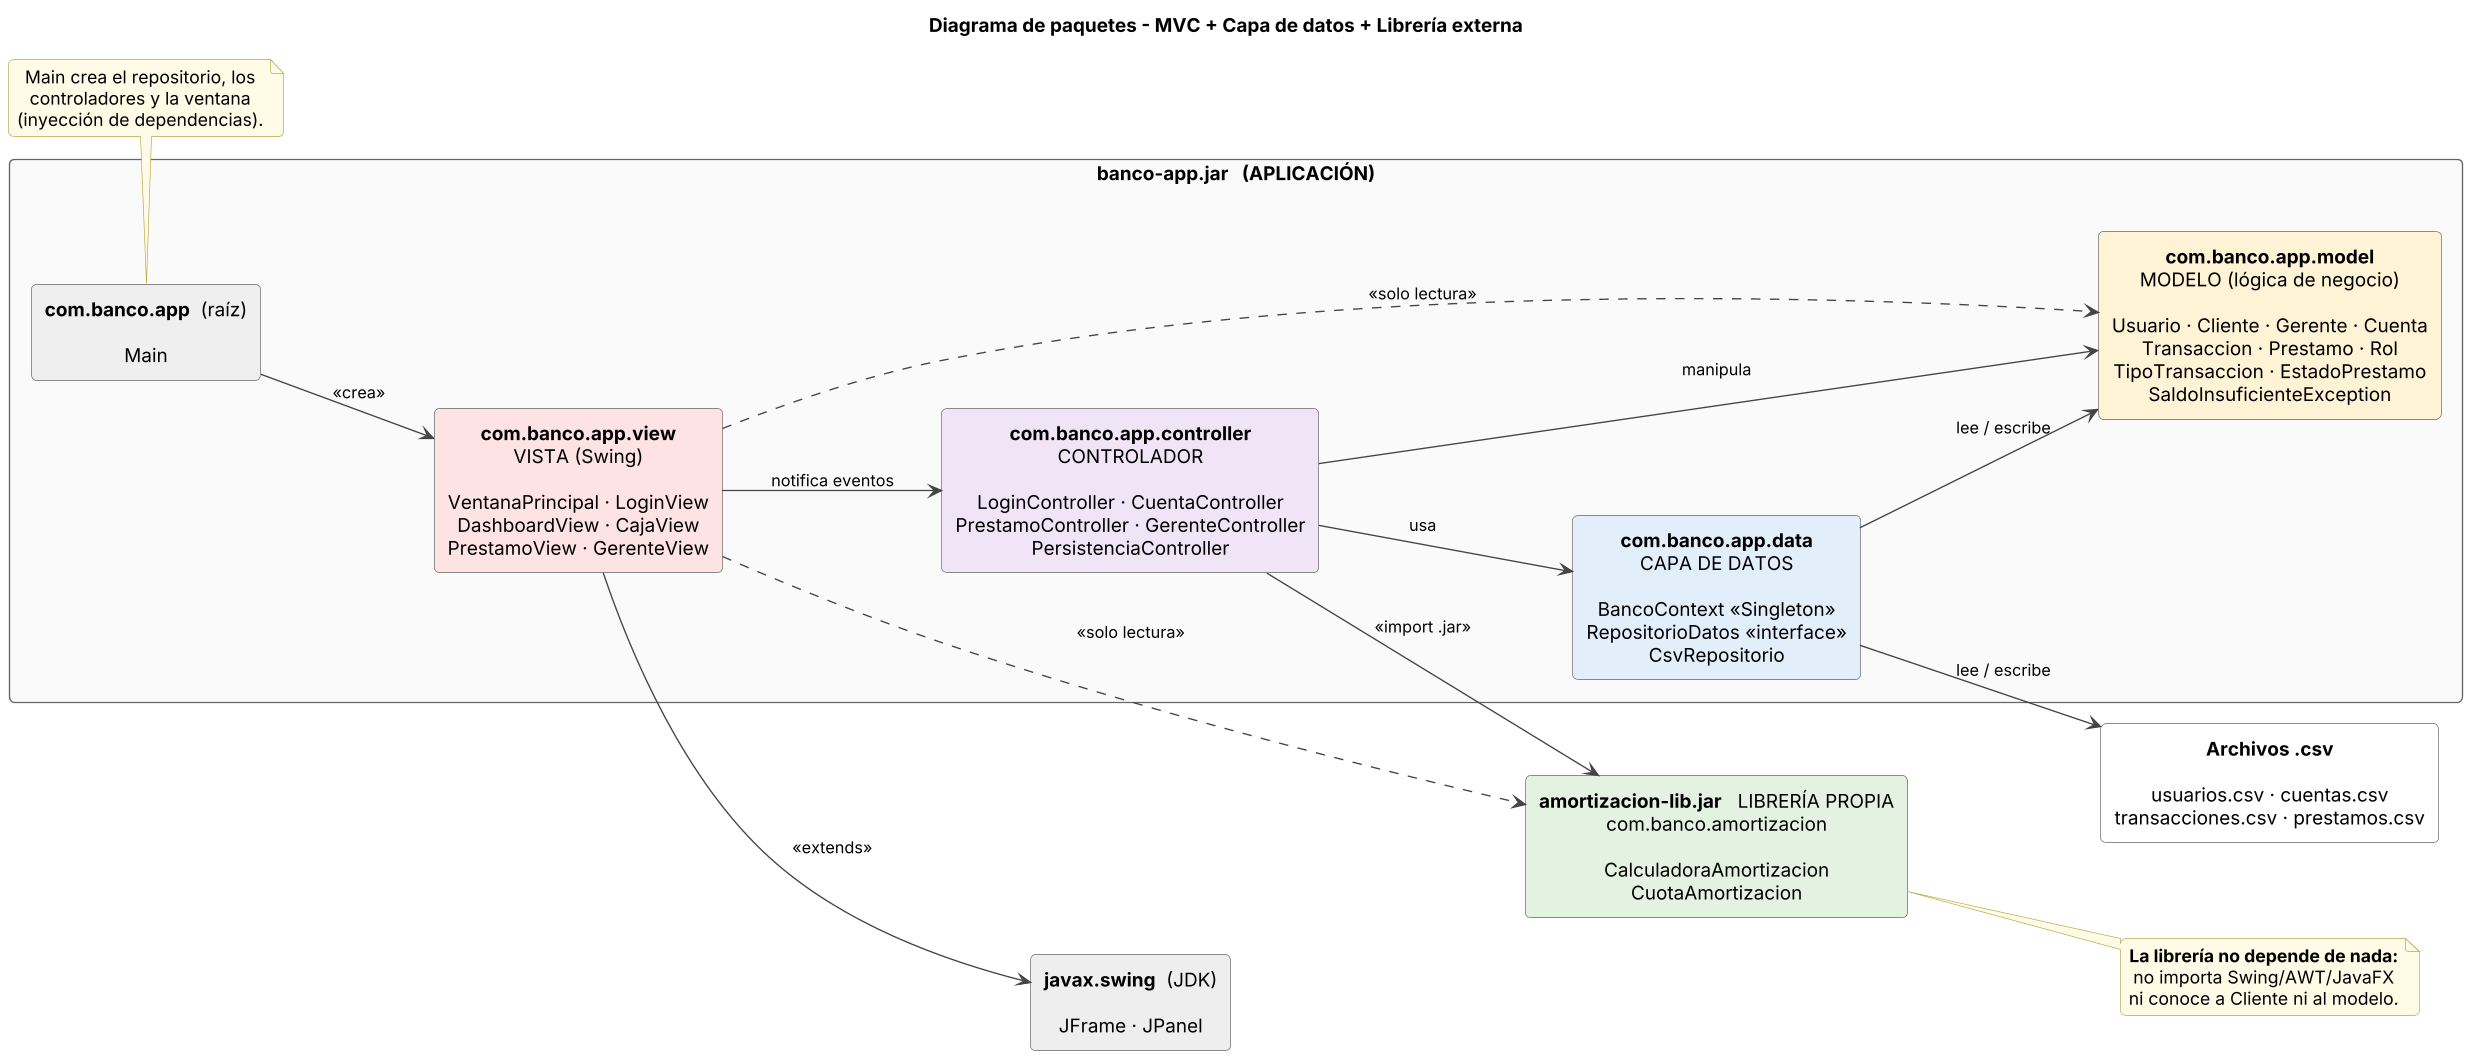

The diagram above was rendered by PlantUML. Its source (embedded in the PNG):
@startuml diagrama-paquetes
title Diagrama de paquetes - MVC + Capa de datos + Librería externa

left to right direction
skinparam shadowing false
skinparam dpi 130
skinparam nodesep 70
skinparam ranksep 70
skinparam ArrowColor #444444
skinparam ArrowFontSize 12
skinparam roundCorner 8
skinparam defaultTextAlignment center
skinparam rectangleBorderColor #666666
skinparam noteBackgroundColor #FFFBE6
skinparam noteBorderColor #BBA84A

rectangle "banco-app.jar   (APLICACIÓN)" as App #FAFAFA {

  rectangle "**com.banco.app**  (raíz)\n\nMain" as Raiz #EFEFEF

  rectangle "**com.banco.app.view**\nVISTA (Swing)\n\nVentanaPrincipal · LoginView\nDashboardView · CajaView\nPrestamoView · GerenteView" as View #FDE3E3

  rectangle "**com.banco.app.controller**\nCONTROLADOR\n\nLoginController · CuentaController\nPrestamoController · GerenteController\nPersistenciaController" as Ctrl #F1E4F7

  rectangle "**com.banco.app.model**\nMODELO (lógica de negocio)\n\nUsuario · Cliente · Gerente · Cuenta\nTransaccion · Prestamo · Rol\nTipoTransaccion · EstadoPrestamo\nSaldoInsuficienteException" as Model #FFF3D6

  rectangle "**com.banco.app.data**\nCAPA DE DATOS\n\nBancoContext «Singleton»\nRepositorioDatos «interface»\nCsvRepositorio" as Data #E3EEFB
}

rectangle "**amortizacion-lib.jar**   LIBRERÍA PROPIA\ncom.banco.amortizacion\n\nCalculadoraAmortizacion\nCuotaAmortizacion" as Lib #E3F2E1

rectangle "**javax.swing**  (JDK)\n\nJFrame · JPanel" as Swing #EEEEEE

rectangle "**Archivos .csv**\n\nusuarios.csv · cuentas.csv\ntransacciones.csv · prestamos.csv" as Csv #FFFFFF

' ---------- Dependencias entre paquetes ----------
Raiz --> View : <<crea>>
View --> Ctrl : notifica eventos
View --> Swing : <<extends>>
Ctrl --> Model : manipula
Ctrl --> Data : usa
Data --> Model : lee / escribe
Ctrl --> Lib : <<import .jar>>
View ..> Lib : <<solo lectura>>
View ..> Model : <<solo lectura>>
Data --> Csv : lee / escribe

note right of Lib
  **La librería no depende de nada:**
  no importa Swing/AWT/JavaFX
  ni conoce a Cliente ni al modelo.
end note

note bottom of Raiz
  Main crea el repositorio, los
  controladores y la ventana
  (inyección de dependencias).
end note


@enduml